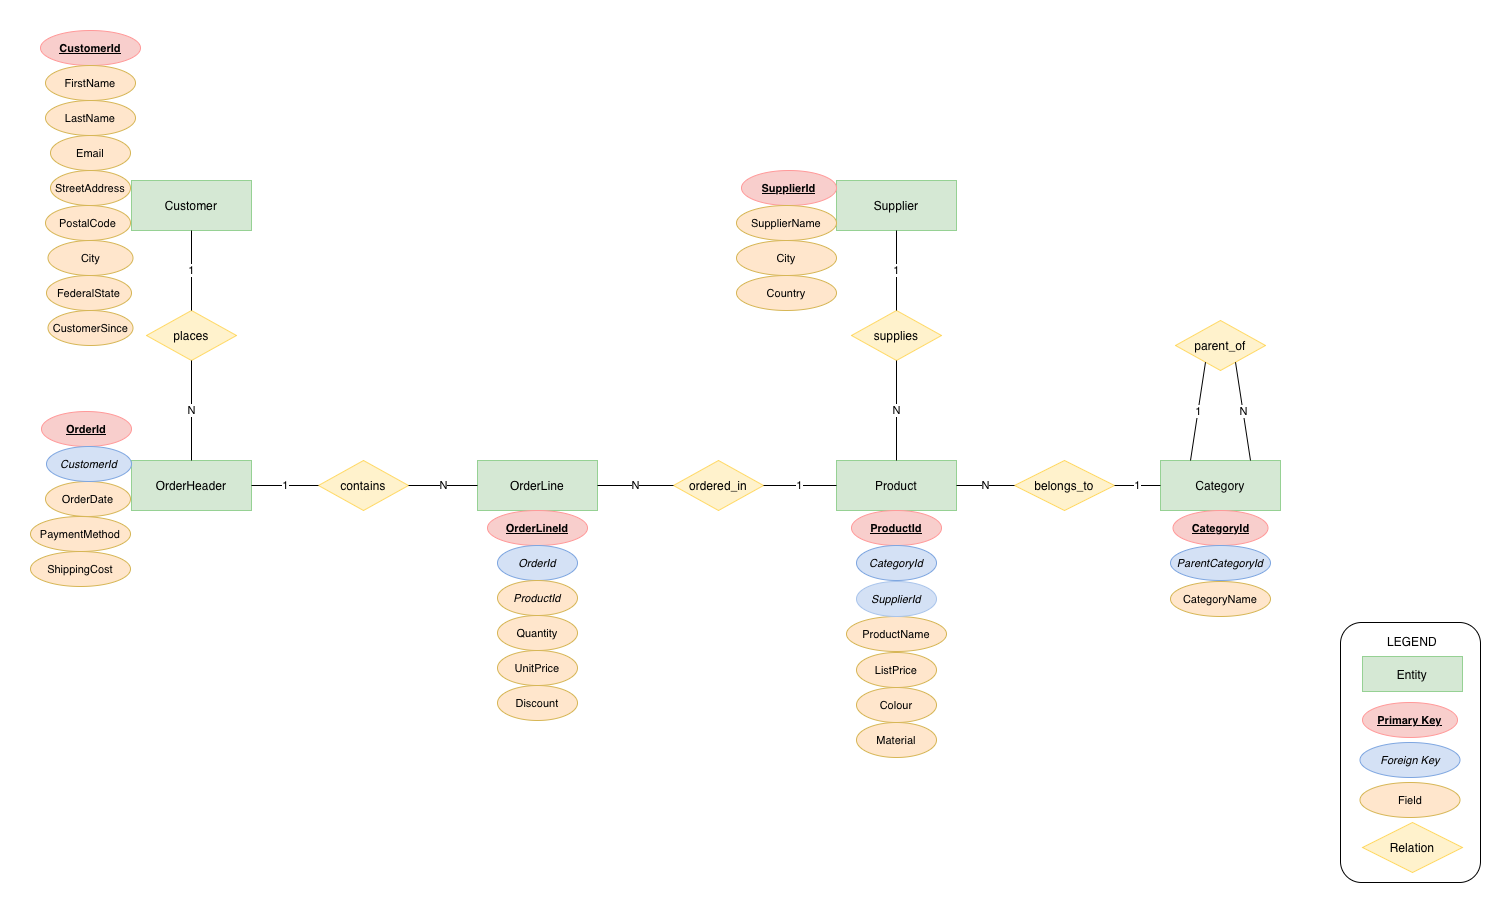

The diagram above was exported from draw.io. Its source (the exported page's mxGraphModel, read from the mxfile embedded in the PNG):
<mxGraphModel dx="929" dy="691" grid="1" gridSize="10" guides="1" tooltips="1" connect="1" arrows="1" fold="1" page="1" pageScale="1" pageWidth="1600" pageHeight="1100" background="#ffffff" math="0" shadow="0">
  <root>
    <mxCell id="0" />
    <mxCell id="1" parent="0" />
    <mxCell id="entity_customer" parent="1" style="rounded=0;whiteSpace=wrap;html=1;fillColor=#d5e8d4;strokeColor=#96d194;fontStyle=1;" value="&lt;span style=&quot;font-weight: normal;&quot;&gt;Customer&lt;/span&gt;" vertex="1">
      <mxGeometry height="50" width="120" x="171" y="240" as="geometry" />
    </mxCell>
    <mxCell id="entity_order" parent="1" style="rounded=0;whiteSpace=wrap;html=1;fillColor=#d5e8d4;strokeColor=#96d194;fontStyle=1;" value="&lt;span style=&quot;font-weight: normal;&quot;&gt;OrderHeader&lt;/span&gt;" vertex="1">
      <mxGeometry height="50" width="120" x="171" y="520" as="geometry" />
    </mxCell>
    <mxCell id="entity_orderline" parent="1" style="rounded=0;whiteSpace=wrap;html=1;fillColor=#d5e8d4;strokeColor=#96d194;fontStyle=1;" value="&lt;span style=&quot;font-weight: normal;&quot;&gt;OrderLine&lt;/span&gt;" vertex="1">
      <mxGeometry height="50" width="120" x="517" y="520" as="geometry" />
    </mxCell>
    <mxCell id="entity_product" parent="1" style="rounded=0;whiteSpace=wrap;html=1;fillColor=#d5e8d4;strokeColor=#96d194;fontStyle=1;" value="&lt;span style=&quot;font-weight: normal;&quot;&gt;Product&lt;/span&gt;" vertex="1">
      <mxGeometry height="50" width="120" x="876" y="520" as="geometry" />
    </mxCell>
    <mxCell id="entity_supplier" parent="1" style="rounded=0;whiteSpace=wrap;html=1;fillColor=#d5e8d4;strokeColor=#96d194;fontStyle=1;" value="&lt;span style=&quot;font-weight: normal;&quot;&gt;Supplier&lt;/span&gt;" vertex="1">
      <mxGeometry height="50" width="120" x="876" y="240" as="geometry" />
    </mxCell>
    <mxCell id="entity_category" parent="1" style="rounded=0;whiteSpace=wrap;html=1;fillColor=#d5e8d4;strokeColor=#96d194;fontStyle=1;" value="&lt;span style=&quot;font-weight: normal;&quot;&gt;Category&lt;/span&gt;" vertex="1">
      <mxGeometry height="50" width="120" x="1200" y="520" as="geometry" />
    </mxCell>
    <mxCell id="attr_cust_id" parent="1" style="ellipse;whiteSpace=wrap;html=1;fillColor=#f8cecc;strokeColor=#FF9999;fontSize=11;" value="&lt;u&gt;&lt;b&gt;CustomerId&lt;/b&gt;&lt;/u&gt;" vertex="1">
      <mxGeometry height="35" width="100" x="80" y="90" as="geometry" />
    </mxCell>
    <mxCell id="attr_cust_fname" parent="1" style="ellipse;whiteSpace=wrap;html=1;fillColor=#ffe6cc;strokeColor=#d6b656;fontSize=11;" value="FirstName" vertex="1">
      <mxGeometry height="35" width="90" x="85" y="125" as="geometry" />
    </mxCell>
    <mxCell id="attr_cust_email" parent="1" style="ellipse;whiteSpace=wrap;html=1;fillColor=#ffe6cc;strokeColor=#d6b656;fontSize=11;" value="Email" vertex="1">
      <mxGeometry height="35" width="80" x="90" y="195" as="geometry" />
    </mxCell>
    <mxCell id="attr_cust_addr" parent="1" style="ellipse;whiteSpace=wrap;html=1;fillColor=#ffe6cc;strokeColor=#d6b656;fontSize=11;" value="StreetAddress" vertex="1">
      <mxGeometry height="35" width="80" x="90" y="230" as="geometry" />
    </mxCell>
    <mxCell id="attr_cust_plz" parent="1" style="ellipse;whiteSpace=wrap;html=1;fillColor=#ffe6cc;strokeColor=#d6b656;fontSize=11;" value="PostalCode" vertex="1">
      <mxGeometry height="35" width="85" x="85" y="265" as="geometry" />
    </mxCell>
    <mxCell id="rel_places" parent="1" style="rhombus;whiteSpace=wrap;html=1;fillColor=#fff2cc;strokeColor=#FFD966;" value="places" vertex="1">
      <mxGeometry height="50" width="90" x="186" y="370" as="geometry" />
    </mxCell>
    <mxCell id="edge_p1" edge="1" parent="1" source="entity_customer" style="endArrow=none;html=1;exitX=0.5;exitY=1;exitPerimeter=0;entryX=0.5;entryY=0;" target="rel_places" value="1">
      <mxGeometry relative="1" as="geometry" />
    </mxCell>
    <mxCell id="edge_p2" edge="1" parent="1" source="rel_places" style="endArrow=none;html=1;exitX=0.5;exitY=1;entryX=0.5;entryY=0;" target="entity_order" value="N">
      <mxGeometry relative="1" as="geometry" />
    </mxCell>
    <mxCell id="attr_ord_id" parent="1" style="ellipse;whiteSpace=wrap;html=1;fillColor=#f8cecc;strokeColor=#FF9999;fontSize=11;" value="&lt;u&gt;&lt;b&gt;OrderId&lt;/b&gt;&lt;/u&gt;" vertex="1">
      <mxGeometry height="35" width="90" x="81" y="471" as="geometry" />
    </mxCell>
    <mxCell id="attr_ord_date" parent="1" style="ellipse;whiteSpace=wrap;html=1;fillColor=#ffe6cc;strokeColor=#d6b656;fontSize=11;" value="OrderDate" vertex="1">
      <mxGeometry height="35" width="85" x="85" y="541" as="geometry" />
    </mxCell>
    <mxCell id="attr_ord_pay" parent="1" style="ellipse;whiteSpace=wrap;html=1;fillColor=#ffe6cc;strokeColor=#d6b656;fontSize=11;" value="PaymentMethod" vertex="1">
      <mxGeometry height="35" width="100" x="70" y="576" as="geometry" />
    </mxCell>
    <mxCell id="rel_contains" parent="1" style="rhombus;whiteSpace=wrap;html=1;fillColor=#fff2cc;strokeColor=#FFD966;" value="contains" vertex="1">
      <mxGeometry height="50" width="90" x="358" y="520" as="geometry" />
    </mxCell>
    <mxCell id="edge_c1" edge="1" parent="1" source="entity_order" style="endArrow=none;html=1;exitX=1;exitY=0.5;entryX=0;entryY=0.5;" target="rel_contains" value="1">
      <mxGeometry relative="1" as="geometry" />
    </mxCell>
    <mxCell id="edge_c2" edge="1" parent="1" source="rel_contains" style="endArrow=none;html=1;exitX=1;exitY=0.5;entryX=0;entryY=0.5;" target="entity_orderline" value="N">
      <mxGeometry relative="1" as="geometry" />
    </mxCell>
    <mxCell id="attr_line_id" parent="1" style="ellipse;whiteSpace=wrap;html=1;fillColor=#f8cecc;strokeColor=#FF9999;fontSize=11;" value="&lt;u&gt;&lt;b&gt;OrderLineId&lt;/b&gt;&lt;/u&gt;" vertex="1">
      <mxGeometry height="35" width="100" x="527" y="570" as="geometry" />
    </mxCell>
    <mxCell id="attr_line_qty" parent="1" style="ellipse;whiteSpace=wrap;html=1;fillColor=#ffe6cc;strokeColor=#d6b656;fontSize=11;" value="Quantity" vertex="1">
      <mxGeometry height="35" width="80" x="537" y="675" as="geometry" />
    </mxCell>
    <mxCell id="rel_ordered" parent="1" style="rhombus;whiteSpace=wrap;html=1;fillColor=#fff2cc;strokeColor=#FFD966;" value="ordered_in" vertex="1">
      <mxGeometry height="50" width="90" x="713" y="520" as="geometry" />
    </mxCell>
    <mxCell id="edge_o1" edge="1" parent="1" source="entity_product" style="endArrow=none;html=1;exitX=0;exitY=0.5;entryX=1;entryY=0.5;entryDx=0;entryDy=0;" target="rel_ordered" value="1">
      <mxGeometry relative="1" as="geometry">
        <mxPoint x="796" y="545" as="targetPoint" />
      </mxGeometry>
    </mxCell>
    <mxCell id="edge_o2" edge="1" parent="1" source="rel_ordered" style="endArrow=none;html=1;exitX=0;exitY=0.5;entryX=1;entryY=0.5;" target="entity_orderline" value="N">
      <mxGeometry relative="1" as="geometry" />
    </mxCell>
    <mxCell id="attr_prod_id" parent="1" style="ellipse;whiteSpace=wrap;html=1;fillColor=#f8cecc;strokeColor=#FF9999;fontSize=11;" value="&lt;u&gt;&lt;b&gt;ProductId&lt;/b&gt;&lt;/u&gt;" vertex="1">
      <mxGeometry height="35" width="90" x="891" y="570" as="geometry" />
    </mxCell>
    <mxCell id="attr_prod_name" parent="1" style="ellipse;whiteSpace=wrap;html=1;fillColor=#ffe6cc;strokeColor=#d6b656;fontSize=11;" value="ProductName" vertex="1">
      <mxGeometry height="35" width="100" x="886" y="676" as="geometry" />
    </mxCell>
    <mxCell id="attr_prod_price" parent="1" style="ellipse;whiteSpace=wrap;html=1;fillColor=#ffe6cc;strokeColor=#d6b656;fontSize=11;" value="ListPrice" vertex="1">
      <mxGeometry height="35" width="80" x="896" y="712" as="geometry" />
    </mxCell>
    <mxCell id="rel_supplies" parent="1" style="rhombus;whiteSpace=wrap;html=1;fillColor=#fff2cc;strokeColor=#FFD966;" value="supplies" vertex="1">
      <mxGeometry height="50" width="90" x="891" y="370" as="geometry" />
    </mxCell>
    <mxCell id="edge_s1" edge="1" parent="1" source="entity_supplier" style="endArrow=none;html=1;exitX=0.5;exitY=1;entryX=0.5;entryY=0;" target="rel_supplies" value="1">
      <mxGeometry relative="1" as="geometry" />
    </mxCell>
    <mxCell id="edge_s2" edge="1" parent="1" source="rel_supplies" style="endArrow=none;html=1;exitX=0.5;exitY=1;entryX=0.5;entryY=0;" target="entity_product" value="N">
      <mxGeometry relative="1" as="geometry" />
    </mxCell>
    <mxCell id="attr_supp_id" parent="1" style="ellipse;whiteSpace=wrap;html=1;fillColor=#f8cecc;strokeColor=#FF9999;fontSize=11;" value="&lt;u&gt;&lt;b&gt;SupplierId&lt;/b&gt;&lt;/u&gt;" vertex="1">
      <mxGeometry height="35" width="95" x="781" y="230" as="geometry" />
    </mxCell>
    <mxCell id="attr_supp_name" parent="1" style="ellipse;whiteSpace=wrap;html=1;fillColor=#ffe6cc;strokeColor=#d6b656;fontSize=11;" value="SupplierName" vertex="1">
      <mxGeometry height="35" width="100" x="776" y="265" as="geometry" />
    </mxCell>
    <mxCell id="rel_categorizes" parent="1" style="rhombus;whiteSpace=wrap;html=1;fillColor=#fff2cc;strokeColor=#FFD966;" value="belongs_to" vertex="1">
      <mxGeometry height="50" width="100" x="1054" y="520" as="geometry" />
    </mxCell>
    <mxCell id="edge_cat1" edge="1" parent="1" source="entity_product" style="endArrow=none;html=1;exitX=1;exitY=0.5;entryX=0;entryY=0.5;" target="rel_categorizes" value="N">
      <mxGeometry relative="1" as="geometry" />
    </mxCell>
    <mxCell id="edge_cat2" edge="1" parent="1" source="rel_categorizes" style="endArrow=none;html=1;exitX=1;exitY=0.5;entryX=0;entryY=0.5;" target="entity_category" value="1">
      <mxGeometry relative="1" as="geometry" />
    </mxCell>
    <mxCell id="attr_cat_id" parent="1" style="ellipse;whiteSpace=wrap;html=1;fillColor=#f8cecc;strokeColor=#FF9999;fontSize=11;" value="&lt;u&gt;&lt;b&gt;CategoryId&lt;/b&gt;&lt;/u&gt;" vertex="1">
      <mxGeometry height="35" width="95" x="1212.5" y="570" as="geometry" />
    </mxCell>
    <mxCell id="attr_cat_name" parent="1" style="ellipse;whiteSpace=wrap;html=1;fillColor=#ffe6cc;strokeColor=#d6b656;fontSize=11;" value="CategoryName" vertex="1">
      <mxGeometry height="35" width="100" x="1210" y="641" as="geometry" />
    </mxCell>
    <mxCell id="rel_parent" parent="1" style="rhombus;whiteSpace=wrap;html=1;fillColor=#fff2cc;strokeColor=#FFD966;" value="parent_of" vertex="1">
      <mxGeometry height="50" width="90" x="1215" y="380" as="geometry" />
    </mxCell>
    <mxCell id="edge_par1" edge="1" parent="1" source="entity_category" style="endArrow=none;html=1;exitX=0.25;exitY=0;entryX=0.25;entryY=1;" target="rel_parent" value="1">
      <mxGeometry relative="1" as="geometry" />
    </mxCell>
    <mxCell id="edge_par2" edge="1" parent="1" source="rel_parent" style="endArrow=none;html=1;exitX=0.75;exitY=1;entryX=0.75;entryY=0;" target="entity_category" value="N">
      <mxGeometry relative="1" as="geometry" />
    </mxCell>
    <mxCell id="axCXYrBlxoyNI-jmGrc3-1" parent="1" style="ellipse;whiteSpace=wrap;html=1;fillColor=#ffe6cc;strokeColor=#d6b656;fontSize=11;" value="LastName" vertex="1">
      <mxGeometry height="35" width="90" x="85" y="160" as="geometry" />
    </mxCell>
    <mxCell id="axCXYrBlxoyNI-jmGrc3-2" parent="1" style="ellipse;whiteSpace=wrap;html=1;fillColor=#ffe6cc;strokeColor=#d6b656;fontSize=11;" value="City" vertex="1">
      <mxGeometry height="35" width="85" x="87.5" y="300" as="geometry" />
    </mxCell>
    <mxCell id="axCXYrBlxoyNI-jmGrc3-3" parent="1" style="ellipse;whiteSpace=wrap;html=1;fillColor=#ffe6cc;strokeColor=#d6b656;fontSize=11;" value="CustomerSince" vertex="1">
      <mxGeometry height="35" width="85" x="87.5" y="370" as="geometry" />
    </mxCell>
    <mxCell id="axCXYrBlxoyNI-jmGrc3-4" parent="1" style="ellipse;whiteSpace=wrap;html=1;fillColor=#ffe6cc;strokeColor=#d6b656;fontSize=11;" value="FederalState" vertex="1">
      <mxGeometry height="35" width="85" x="86" y="335" as="geometry" />
    </mxCell>
    <mxCell id="axCXYrBlxoyNI-jmGrc3-6" parent="1" style="ellipse;whiteSpace=wrap;html=1;fillColor=#ffe6cc;strokeColor=#d6b656;fontSize=11;" value="ShippingCost" vertex="1">
      <mxGeometry height="35" width="100" x="70" y="611" as="geometry" />
    </mxCell>
    <mxCell id="axCXYrBlxoyNI-jmGrc3-8" parent="1" style="ellipse;whiteSpace=wrap;html=1;fillColor=#ffe6cc;strokeColor=#d6b656;fontSize=11;" value="UnitPrice" vertex="1">
      <mxGeometry height="35" width="80" x="537" y="710" as="geometry" />
    </mxCell>
    <mxCell id="axCXYrBlxoyNI-jmGrc3-9" parent="1" style="ellipse;whiteSpace=wrap;html=1;fillColor=#ffe6cc;strokeColor=#d6b656;fontSize=11;" value="Discount" vertex="1">
      <mxGeometry height="35" width="80" x="537" y="745" as="geometry" />
    </mxCell>
    <mxCell id="axCXYrBlxoyNI-jmGrc3-10" parent="1" style="ellipse;whiteSpace=wrap;html=1;fillColor=#D4E1F5;strokeColor=#7EA6E0;fontSize=11;" value="&lt;i&gt;OrderId&lt;/i&gt;" vertex="1">
      <mxGeometry height="35" width="80" x="537" y="605" as="geometry" />
    </mxCell>
    <mxCell id="axCXYrBlxoyNI-jmGrc3-11" parent="1" style="ellipse;whiteSpace=wrap;html=1;fillColor=#ffe6cc;strokeColor=#d6b656;fontSize=11;" value="&lt;i&gt;ProductId&lt;/i&gt;" vertex="1">
      <mxGeometry height="35" width="80" x="537" y="640" as="geometry" />
    </mxCell>
    <mxCell id="axCXYrBlxoyNI-jmGrc3-12" parent="1" style="ellipse;whiteSpace=wrap;html=1;fillColor=#ffe6cc;strokeColor=#d6b656;fontSize=11;" value="Colour" vertex="1">
      <mxGeometry height="35" width="80" x="896" y="747" as="geometry" />
    </mxCell>
    <mxCell id="axCXYrBlxoyNI-jmGrc3-13" parent="1" style="ellipse;whiteSpace=wrap;html=1;fillColor=#ffe6cc;strokeColor=#d6b656;fontSize=11;" value="Material" vertex="1">
      <mxGeometry height="35" width="80" x="896" y="782" as="geometry" />
    </mxCell>
    <mxCell id="axCXYrBlxoyNI-jmGrc3-14" parent="1" style="ellipse;whiteSpace=wrap;html=1;fillColor=#D4E1F5;strokeColor=#7EA6E0;fontSize=11;" value="&lt;i&gt;CategoryId&lt;/i&gt;" vertex="1">
      <mxGeometry height="35" width="80" x="896" y="605" as="geometry" />
    </mxCell>
    <mxCell id="axCXYrBlxoyNI-jmGrc3-15" parent="1" style="ellipse;whiteSpace=wrap;html=1;fillColor=#D4E1F5;strokeColor=#A9C4EB;fontSize=11;" value="&lt;i&gt;SupplierId&lt;/i&gt;" vertex="1">
      <mxGeometry height="35" width="80" x="896" y="641" as="geometry" />
    </mxCell>
    <mxCell id="axCXYrBlxoyNI-jmGrc3-16" parent="1" style="ellipse;whiteSpace=wrap;html=1;fillColor=#ffe6cc;strokeColor=#d6b656;fontSize=11;" value="City" vertex="1">
      <mxGeometry height="35" width="100" x="776" y="300" as="geometry" />
    </mxCell>
    <mxCell id="axCXYrBlxoyNI-jmGrc3-17" parent="1" style="ellipse;whiteSpace=wrap;html=1;fillColor=#ffe6cc;strokeColor=#d6b656;fontSize=11;" value="Country" vertex="1">
      <mxGeometry height="35" width="100" x="776" y="335" as="geometry" />
    </mxCell>
    <mxCell id="axCXYrBlxoyNI-jmGrc3-18" parent="1" style="ellipse;whiteSpace=wrap;html=1;fillColor=#D4E1F5;strokeColor=#7EA6E0;fontSize=11;" value="&lt;i&gt;ParentCategoryId&lt;/i&gt;" vertex="1">
      <mxGeometry height="35" width="100" x="1210" y="605" as="geometry" />
    </mxCell>
    <mxCell id="axCXYrBlxoyNI-jmGrc3-20" parent="1" style="ellipse;whiteSpace=wrap;html=1;fillColor=#D4E1F5;strokeColor=#7EA6E0;fontSize=11;" value="&lt;i&gt;CustomerId&lt;/i&gt;" vertex="1">
      <mxGeometry height="35" width="85" x="86" y="506" as="geometry" />
    </mxCell>
    <mxCell id="axCXYrBlxoyNI-jmGrc3-21" parent="1" style="rounded=1;whiteSpace=wrap;html=1;" value="" vertex="1">
      <mxGeometry height="260" width="140" x="1380" y="682" as="geometry" />
    </mxCell>
    <mxCell id="axCXYrBlxoyNI-jmGrc3-22" parent="1" style="rounded=0;whiteSpace=wrap;html=1;fillColor=#d5e8d4;strokeColor=#96d194;fontStyle=1;" value="&lt;span style=&quot;font-weight: normal;&quot;&gt;Entity&lt;/span&gt;" vertex="1">
      <mxGeometry height="35" width="100" x="1402" y="716" as="geometry" />
    </mxCell>
    <mxCell id="axCXYrBlxoyNI-jmGrc3-23" parent="1" style="text;html=1;whiteSpace=wrap;strokeColor=none;fillColor=none;align=center;verticalAlign=middle;rounded=0;" value="LEGEND" vertex="1">
      <mxGeometry height="30" width="60" x="1422" y="686" as="geometry" />
    </mxCell>
    <mxCell id="axCXYrBlxoyNI-jmGrc3-25" parent="1" style="ellipse;whiteSpace=wrap;html=1;fillColor=#f8cecc;strokeColor=#FF9999;fontSize=11;" value="&lt;u&gt;&lt;b&gt;Primary Key&lt;/b&gt;&lt;/u&gt;" vertex="1">
      <mxGeometry height="35" width="95" x="1402" y="762" as="geometry" />
    </mxCell>
    <mxCell id="axCXYrBlxoyNI-jmGrc3-26" parent="1" style="ellipse;whiteSpace=wrap;html=1;fillColor=#D4E1F5;strokeColor=#7EA6E0;fontSize=11;" value="&lt;i&gt;Foreign Key&lt;/i&gt;" vertex="1">
      <mxGeometry height="35" width="100" x="1399.5" y="802" as="geometry" />
    </mxCell>
    <mxCell id="axCXYrBlxoyNI-jmGrc3-27" parent="1" style="ellipse;whiteSpace=wrap;html=1;fillColor=#ffe6cc;strokeColor=#d6b656;fontSize=11;" value="Field" vertex="1">
      <mxGeometry height="35" width="100" x="1399.5" y="842" as="geometry" />
    </mxCell>
    <mxCell id="axCXYrBlxoyNI-jmGrc3-28" parent="1" style="rhombus;whiteSpace=wrap;html=1;fillColor=#fff2cc;strokeColor=#FFD966;" value="Relation" vertex="1">
      <mxGeometry height="50" width="100" x="1402" y="882" as="geometry" />
    </mxCell>
  </root>
</mxGraphModel>